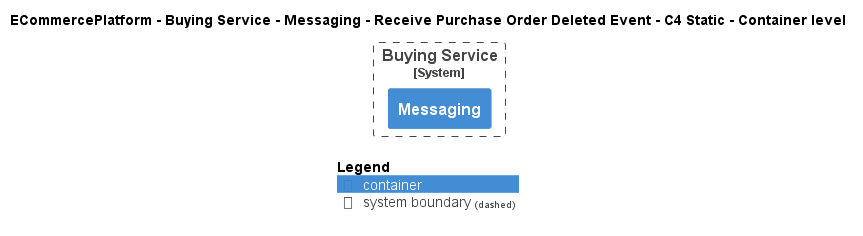

The diagram above was rendered by PlantUML. Its source (embedded in the PNG):
@startuml
!pragma layout smetana
!include ..\..\..\..\..\..\..\.c4s\C4_Container.puml

AddElementTag("c4interflow:lifecycle:new", $bgColor=green, $fontColor=#ffffff, $borderColor=green, $shadowing="False")
AddElementTag("c4interflow:lifecycle:changed", $bgColor=orange, $fontColor=#ffffff, $borderColor=orange, $shadowing="False")
AddElementTag("c4interflow:lifecycle:removed", $bgColor=red, $fontColor=#ffffff, $borderColor=red, $shadowing="False")

AddRelTag("c4interflow:lifecycle:new", $textColor=green, $lineColor=green)
AddRelTag("c4interflow:lifecycle:changed", $textColor=orange, $lineColor=orange)
AddRelTag("c4interflow:lifecycle:removed", $textColor=red, $lineColor=red)

SHOW_PERSON_PORTRAIT()
LAYOUT_TOP_DOWN()

skinparam linetype polyline

title ECommercePlatform - Buying Service - Messaging - Receive Purchase Order Deleted Event - C4 Static - Container level


System_Boundary(ECommercePlatform.SoftwareSystems.BuyingService, "Buying Service") {
    Container(ECommercePlatform.SoftwareSystems.BuyingService.Containers.Messaging, "Messaging", "", "")
}



SHOW_LEGEND()
@enduml